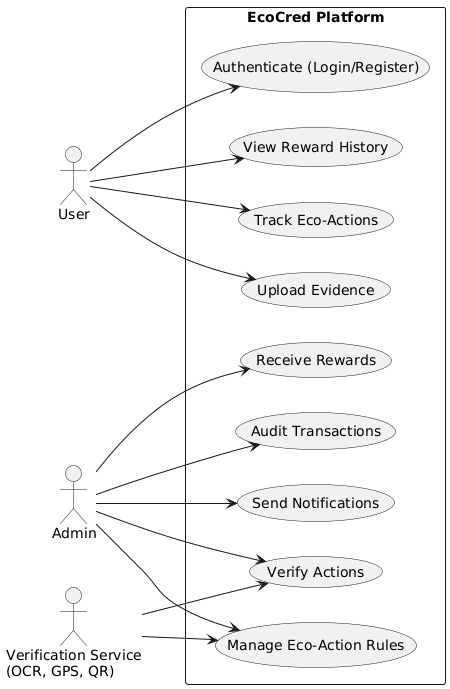

The diagram above was rendered by PlantUML. Its source (embedded in the PNG):
@startuml
left to right direction

' Actors
actor User
actor Admin
actor "Verification Service\n(OCR, GPS, QR)" as Verification

' System boundary
rectangle "EcoCred Platform" {
    usecase UC1 as "Authenticate (Login/Register)"
    usecase UC2 as "Upload Evidence"
    usecase UC3 as "Track Eco-Actions"
    usecase UC4 as "View Reward History"
    usecase UC5 as "Manage Eco-Action Rules"
    usecase UC6 as "Audit Transactions"
    usecase UC7 as "Verify Actions"
    usecase UC8 as "Receive Rewards"
    usecase UC9 as "Send Notifications"
}

' User interactions
User --> UC1
User --> UC2
User --> UC3
User --> UC4

' Admin interactions
Admin --> UC5
Admin --> UC6
Admin --> UC7
Admin --> UC8
Admin --> UC9

' Verification Service interactions
Verification --> UC7 
Verification --> UC5
@enduml